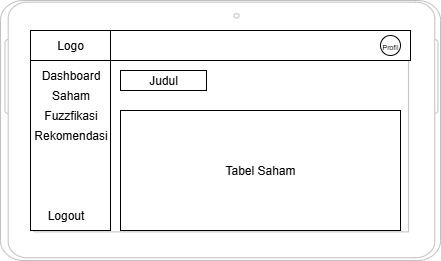

The diagram above was exported from draw.io. Its source (the exported page's mxGraphModel, read from the mxfile embedded in the PNG):
<mxGraphModel dx="666" dy="297" grid="1" gridSize="10" guides="1" tooltips="1" connect="1" arrows="1" fold="1" page="1" pageScale="1" pageWidth="827" pageHeight="1169" math="0" shadow="0">
  <root>
    <mxCell id="0" />
    <mxCell id="1" parent="0" />
    <mxCell id="s5kHuIK1ndot3fC6eptA-1" value="" style="verticalLabelPosition=bottom;verticalAlign=top;html=1;shadow=0;dashed=0;strokeWidth=1;shape=mxgraph.android.tab2;strokeColor=#c0c0c0;direction=north;" vertex="1" parent="1">
      <mxGeometry x="370" y="870" width="440" height="260" as="geometry" />
    </mxCell>
    <mxCell id="s5kHuIK1ndot3fC6eptA-2" value="" style="whiteSpace=wrap;html=1;" vertex="1" parent="1">
      <mxGeometry x="400" y="900" width="80" height="200" as="geometry" />
    </mxCell>
    <mxCell id="s5kHuIK1ndot3fC6eptA-3" value="Logo" style="whiteSpace=wrap;html=1;" vertex="1" parent="1">
      <mxGeometry x="400" y="900" width="80" height="30" as="geometry" />
    </mxCell>
    <mxCell id="s5kHuIK1ndot3fC6eptA-4" value="" style="whiteSpace=wrap;html=1;" vertex="1" parent="1">
      <mxGeometry x="480" y="900" width="300" height="30" as="geometry" />
    </mxCell>
    <mxCell id="s5kHuIK1ndot3fC6eptA-5" value="&lt;font style=&quot;font-size: 7px;&quot;&gt;Profil&lt;/font&gt;" style="ellipse;whiteSpace=wrap;html=1;" vertex="1" parent="1">
      <mxGeometry x="750" y="905" width="20" height="20" as="geometry" />
    </mxCell>
    <mxCell id="s5kHuIK1ndot3fC6eptA-6" value="Dashboard" style="text;html=1;align=center;verticalAlign=middle;resizable=0;points=[];autosize=1;strokeColor=none;fillColor=none;" vertex="1" parent="1">
      <mxGeometry x="400" y="930" width="80" height="30" as="geometry" />
    </mxCell>
    <mxCell id="s5kHuIK1ndot3fC6eptA-7" value="Saham" style="text;html=1;align=center;verticalAlign=middle;resizable=0;points=[];autosize=1;strokeColor=none;fillColor=none;" vertex="1" parent="1">
      <mxGeometry x="410" y="950" width="60" height="30" as="geometry" />
    </mxCell>
    <mxCell id="s5kHuIK1ndot3fC6eptA-8" value="Fuzzfikasi" style="text;html=1;align=center;verticalAlign=middle;resizable=0;points=[];autosize=1;strokeColor=none;fillColor=none;" vertex="1" parent="1">
      <mxGeometry x="400" y="970" width="80" height="30" as="geometry" />
    </mxCell>
    <mxCell id="s5kHuIK1ndot3fC6eptA-9" value="Rekomendasi" style="text;html=1;align=center;verticalAlign=middle;resizable=0;points=[];autosize=1;strokeColor=none;fillColor=none;" vertex="1" parent="1">
      <mxGeometry x="390" y="990" width="100" height="30" as="geometry" />
    </mxCell>
    <mxCell id="s5kHuIK1ndot3fC6eptA-10" value="Logout" style="text;html=1;align=center;verticalAlign=middle;resizable=0;points=[];autosize=1;strokeColor=none;fillColor=none;" vertex="1" parent="1">
      <mxGeometry x="405" y="1070" width="60" height="30" as="geometry" />
    </mxCell>
    <mxCell id="s5kHuIK1ndot3fC6eptA-11" value="Judul" style="whiteSpace=wrap;html=1;" vertex="1" parent="1">
      <mxGeometry x="490" y="940" width="86" height="20" as="geometry" />
    </mxCell>
    <mxCell id="s5kHuIK1ndot3fC6eptA-12" value="Tabel Saham" style="whiteSpace=wrap;html=1;" vertex="1" parent="1">
      <mxGeometry x="490" y="980" width="280" height="120" as="geometry" />
    </mxCell>
  </root>
</mxGraphModel>